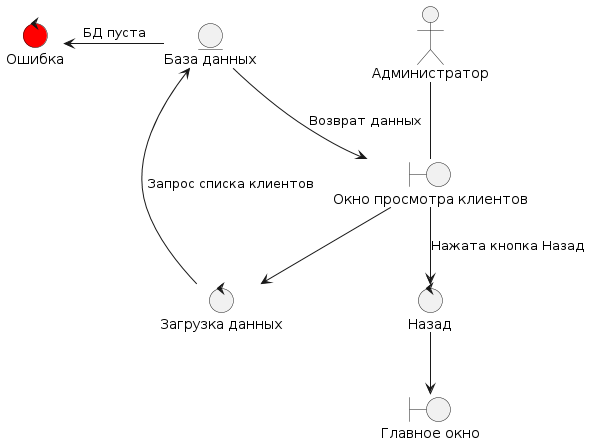

The diagram above was rendered by PlantUML. Its source (embedded in the PNG):
@startuml
boundary "Окно просмотра клиентов" as client_view_window
boundary "Главное окно" as main_window

actor "Администратор" as user


control "Назад" as back_control
control "Загрузка данных" as load_control
control "Ошибка" as error #red

user -- client_view_window

entity "База данных" as DB

client_view_window --> back_control: Нажата кнопка Назад
back_control --> main_window
client_view_window --> load_control
DB  <-- load_control: Запрос списка клиентов
DB --> client_view_window: Возврат данных
DB -left-> error: БД пуста
@enduml